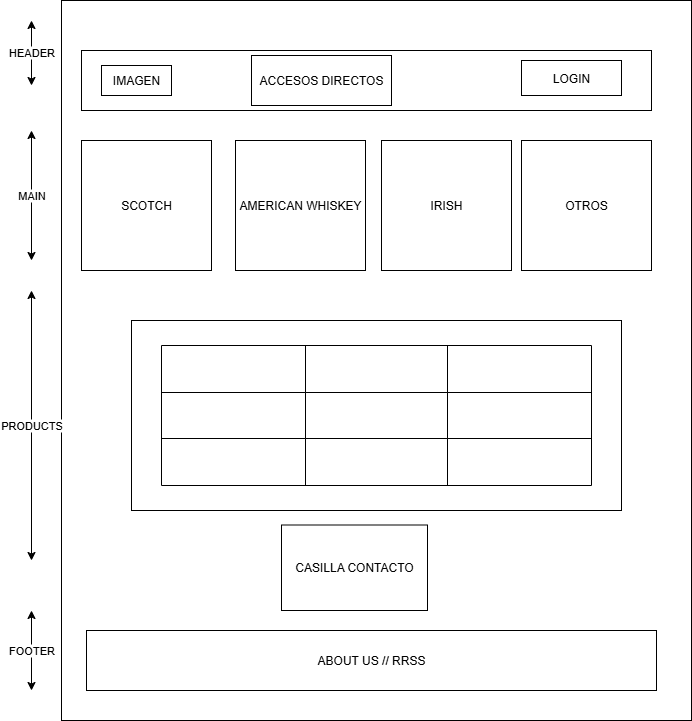

The diagram above was exported from draw.io. Its source (the exported page's mxGraphModel, read from the mxfile embedded in the PNG):
<mxGraphModel dx="1426" dy="777" grid="1" gridSize="10" guides="1" tooltips="1" connect="1" arrows="1" fold="1" page="1" pageScale="1" pageWidth="827" pageHeight="1169" math="0" shadow="0">
  <root>
    <mxCell id="0" />
    <mxCell id="1" parent="0" />
    <mxCell id="cg_Hrpy2De80XJOVY7n_-1" value="" style="rounded=0;whiteSpace=wrap;html=1;" vertex="1" parent="1">
      <mxGeometry x="110" y="30" width="630" height="720" as="geometry" />
    </mxCell>
    <mxCell id="cg_Hrpy2De80XJOVY7n_-2" value="" style="rounded=0;whiteSpace=wrap;html=1;" vertex="1" parent="1">
      <mxGeometry x="130" y="80" width="570" height="60" as="geometry" />
    </mxCell>
    <mxCell id="cg_Hrpy2De80XJOVY7n_-3" value="SCOTCH" style="whiteSpace=wrap;html=1;aspect=fixed;" vertex="1" parent="1">
      <mxGeometry x="130" y="170" width="130" height="130" as="geometry" />
    </mxCell>
    <mxCell id="cg_Hrpy2De80XJOVY7n_-7" value="AMERICAN WHISKEY" style="whiteSpace=wrap;html=1;aspect=fixed;" vertex="1" parent="1">
      <mxGeometry x="284" y="170" width="130" height="130" as="geometry" />
    </mxCell>
    <mxCell id="cg_Hrpy2De80XJOVY7n_-8" value="IRISH" style="whiteSpace=wrap;html=1;aspect=fixed;" vertex="1" parent="1">
      <mxGeometry x="430" y="170" width="130" height="130" as="geometry" />
    </mxCell>
    <mxCell id="cg_Hrpy2De80XJOVY7n_-9" value="OTROS" style="whiteSpace=wrap;html=1;aspect=fixed;" vertex="1" parent="1">
      <mxGeometry x="570" y="170" width="130" height="130" as="geometry" />
    </mxCell>
    <mxCell id="cg_Hrpy2De80XJOVY7n_-15" value="HEADER" style="endArrow=classic;startArrow=classic;html=1;rounded=0;" edge="1" parent="1">
      <mxGeometry width="50" height="50" relative="1" as="geometry">
        <mxPoint x="80" y="115" as="sourcePoint" />
        <mxPoint x="80" y="50" as="targetPoint" />
      </mxGeometry>
    </mxCell>
    <mxCell id="cg_Hrpy2De80XJOVY7n_-16" value="MAIN" style="endArrow=classic;startArrow=classic;html=1;rounded=0;" edge="1" parent="1">
      <mxGeometry width="50" height="50" relative="1" as="geometry">
        <mxPoint x="80" y="290" as="sourcePoint" />
        <mxPoint x="80" y="160" as="targetPoint" />
      </mxGeometry>
    </mxCell>
    <mxCell id="cg_Hrpy2De80XJOVY7n_-17" value="PRODUCTS" style="endArrow=classic;startArrow=classic;html=1;rounded=0;" edge="1" parent="1">
      <mxGeometry width="50" height="50" relative="1" as="geometry">
        <mxPoint x="80" y="590" as="sourcePoint" />
        <mxPoint x="80" y="320" as="targetPoint" />
      </mxGeometry>
    </mxCell>
    <mxCell id="cg_Hrpy2De80XJOVY7n_-19" value="" style="rounded=0;whiteSpace=wrap;html=1;" vertex="1" parent="1">
      <mxGeometry x="180" y="350" width="490" height="190" as="geometry" />
    </mxCell>
    <mxCell id="cg_Hrpy2De80XJOVY7n_-20" value="" style="shape=table;startSize=0;container=1;collapsible=0;childLayout=tableLayout;fontSize=16;" vertex="1" parent="1">
      <mxGeometry x="210" y="375" width="430" height="140" as="geometry" />
    </mxCell>
    <mxCell id="cg_Hrpy2De80XJOVY7n_-21" value="" style="shape=tableRow;horizontal=0;startSize=0;swimlaneHead=0;swimlaneBody=0;strokeColor=inherit;top=0;left=0;bottom=0;right=0;collapsible=0;dropTarget=0;fillColor=none;points=[[0,0.5],[1,0.5]];portConstraint=eastwest;fontSize=16;" vertex="1" parent="cg_Hrpy2De80XJOVY7n_-20">
      <mxGeometry width="430" height="47" as="geometry" />
    </mxCell>
    <mxCell id="cg_Hrpy2De80XJOVY7n_-22" value="" style="shape=partialRectangle;html=1;whiteSpace=wrap;connectable=0;strokeColor=inherit;overflow=hidden;fillColor=none;top=0;left=0;bottom=0;right=0;pointerEvents=1;fontSize=16;" vertex="1" parent="cg_Hrpy2De80XJOVY7n_-21">
      <mxGeometry width="144" height="47" as="geometry">
        <mxRectangle width="144" height="47" as="alternateBounds" />
      </mxGeometry>
    </mxCell>
    <mxCell id="cg_Hrpy2De80XJOVY7n_-23" value="" style="shape=partialRectangle;html=1;whiteSpace=wrap;connectable=0;strokeColor=inherit;overflow=hidden;fillColor=none;top=0;left=0;bottom=0;right=0;pointerEvents=1;fontSize=16;" vertex="1" parent="cg_Hrpy2De80XJOVY7n_-21">
      <mxGeometry x="144" width="142" height="47" as="geometry">
        <mxRectangle width="142" height="47" as="alternateBounds" />
      </mxGeometry>
    </mxCell>
    <mxCell id="cg_Hrpy2De80XJOVY7n_-24" value="" style="shape=partialRectangle;html=1;whiteSpace=wrap;connectable=0;strokeColor=inherit;overflow=hidden;fillColor=none;top=0;left=0;bottom=0;right=0;pointerEvents=1;fontSize=16;" vertex="1" parent="cg_Hrpy2De80XJOVY7n_-21">
      <mxGeometry x="286" width="144" height="47" as="geometry">
        <mxRectangle width="144" height="47" as="alternateBounds" />
      </mxGeometry>
    </mxCell>
    <mxCell id="cg_Hrpy2De80XJOVY7n_-25" value="" style="shape=tableRow;horizontal=0;startSize=0;swimlaneHead=0;swimlaneBody=0;strokeColor=inherit;top=0;left=0;bottom=0;right=0;collapsible=0;dropTarget=0;fillColor=none;points=[[0,0.5],[1,0.5]];portConstraint=eastwest;fontSize=16;" vertex="1" parent="cg_Hrpy2De80XJOVY7n_-20">
      <mxGeometry y="47" width="430" height="46" as="geometry" />
    </mxCell>
    <mxCell id="cg_Hrpy2De80XJOVY7n_-26" value="" style="shape=partialRectangle;html=1;whiteSpace=wrap;connectable=0;strokeColor=inherit;overflow=hidden;fillColor=none;top=0;left=0;bottom=0;right=0;pointerEvents=1;fontSize=16;" vertex="1" parent="cg_Hrpy2De80XJOVY7n_-25">
      <mxGeometry width="144" height="46" as="geometry">
        <mxRectangle width="144" height="46" as="alternateBounds" />
      </mxGeometry>
    </mxCell>
    <mxCell id="cg_Hrpy2De80XJOVY7n_-27" value="" style="shape=partialRectangle;html=1;whiteSpace=wrap;connectable=0;strokeColor=inherit;overflow=hidden;fillColor=none;top=0;left=0;bottom=0;right=0;pointerEvents=1;fontSize=16;" vertex="1" parent="cg_Hrpy2De80XJOVY7n_-25">
      <mxGeometry x="144" width="142" height="46" as="geometry">
        <mxRectangle width="142" height="46" as="alternateBounds" />
      </mxGeometry>
    </mxCell>
    <mxCell id="cg_Hrpy2De80XJOVY7n_-28" value="" style="shape=partialRectangle;html=1;whiteSpace=wrap;connectable=0;strokeColor=inherit;overflow=hidden;fillColor=none;top=0;left=0;bottom=0;right=0;pointerEvents=1;fontSize=16;" vertex="1" parent="cg_Hrpy2De80XJOVY7n_-25">
      <mxGeometry x="286" width="144" height="46" as="geometry">
        <mxRectangle width="144" height="46" as="alternateBounds" />
      </mxGeometry>
    </mxCell>
    <mxCell id="cg_Hrpy2De80XJOVY7n_-29" value="" style="shape=tableRow;horizontal=0;startSize=0;swimlaneHead=0;swimlaneBody=0;strokeColor=inherit;top=0;left=0;bottom=0;right=0;collapsible=0;dropTarget=0;fillColor=none;points=[[0,0.5],[1,0.5]];portConstraint=eastwest;fontSize=16;" vertex="1" parent="cg_Hrpy2De80XJOVY7n_-20">
      <mxGeometry y="93" width="430" height="47" as="geometry" />
    </mxCell>
    <mxCell id="cg_Hrpy2De80XJOVY7n_-30" value="" style="shape=partialRectangle;html=1;whiteSpace=wrap;connectable=0;strokeColor=inherit;overflow=hidden;fillColor=none;top=0;left=0;bottom=0;right=0;pointerEvents=1;fontSize=16;" vertex="1" parent="cg_Hrpy2De80XJOVY7n_-29">
      <mxGeometry width="144" height="47" as="geometry">
        <mxRectangle width="144" height="47" as="alternateBounds" />
      </mxGeometry>
    </mxCell>
    <mxCell id="cg_Hrpy2De80XJOVY7n_-31" value="" style="shape=partialRectangle;html=1;whiteSpace=wrap;connectable=0;strokeColor=inherit;overflow=hidden;fillColor=none;top=0;left=0;bottom=0;right=0;pointerEvents=1;fontSize=16;" vertex="1" parent="cg_Hrpy2De80XJOVY7n_-29">
      <mxGeometry x="144" width="142" height="47" as="geometry">
        <mxRectangle width="142" height="47" as="alternateBounds" />
      </mxGeometry>
    </mxCell>
    <mxCell id="cg_Hrpy2De80XJOVY7n_-32" value="" style="shape=partialRectangle;html=1;whiteSpace=wrap;connectable=0;strokeColor=inherit;overflow=hidden;fillColor=none;top=0;left=0;bottom=0;right=0;pointerEvents=1;fontSize=16;" vertex="1" parent="cg_Hrpy2De80XJOVY7n_-29">
      <mxGeometry x="286" width="144" height="47" as="geometry">
        <mxRectangle width="144" height="47" as="alternateBounds" />
      </mxGeometry>
    </mxCell>
    <mxCell id="cg_Hrpy2De80XJOVY7n_-33" value="FOOTER" style="endArrow=classic;startArrow=classic;html=1;rounded=0;" edge="1" parent="1">
      <mxGeometry width="50" height="50" relative="1" as="geometry">
        <mxPoint x="80" y="720" as="sourcePoint" />
        <mxPoint x="80" y="640" as="targetPoint" />
      </mxGeometry>
    </mxCell>
    <mxCell id="cg_Hrpy2De80XJOVY7n_-35" value="ABOUT US // RRSS" style="rounded=0;whiteSpace=wrap;html=1;" vertex="1" parent="1">
      <mxGeometry x="135" y="660" width="570" height="60" as="geometry" />
    </mxCell>
    <mxCell id="cg_Hrpy2De80XJOVY7n_-37" value="IMAGEN" style="rounded=0;whiteSpace=wrap;html=1;" vertex="1" parent="1">
      <mxGeometry x="150" y="95" width="70" height="30" as="geometry" />
    </mxCell>
    <mxCell id="cg_Hrpy2De80XJOVY7n_-39" value="ACCESOS DIRECTOS" style="rounded=0;whiteSpace=wrap;html=1;" vertex="1" parent="1">
      <mxGeometry x="300" y="85" width="140" height="50" as="geometry" />
    </mxCell>
    <mxCell id="cg_Hrpy2De80XJOVY7n_-40" value="LOGIN" style="rounded=0;whiteSpace=wrap;html=1;" vertex="1" parent="1">
      <mxGeometry x="570" y="90" width="100" height="35" as="geometry" />
    </mxCell>
    <mxCell id="cg_Hrpy2De80XJOVY7n_-41" value="CASILLA CONTACTO" style="rounded=0;whiteSpace=wrap;html=1;" vertex="1" parent="1">
      <mxGeometry x="330" y="554.5" width="146" height="85.5" as="geometry" />
    </mxCell>
  </root>
</mxGraphModel>